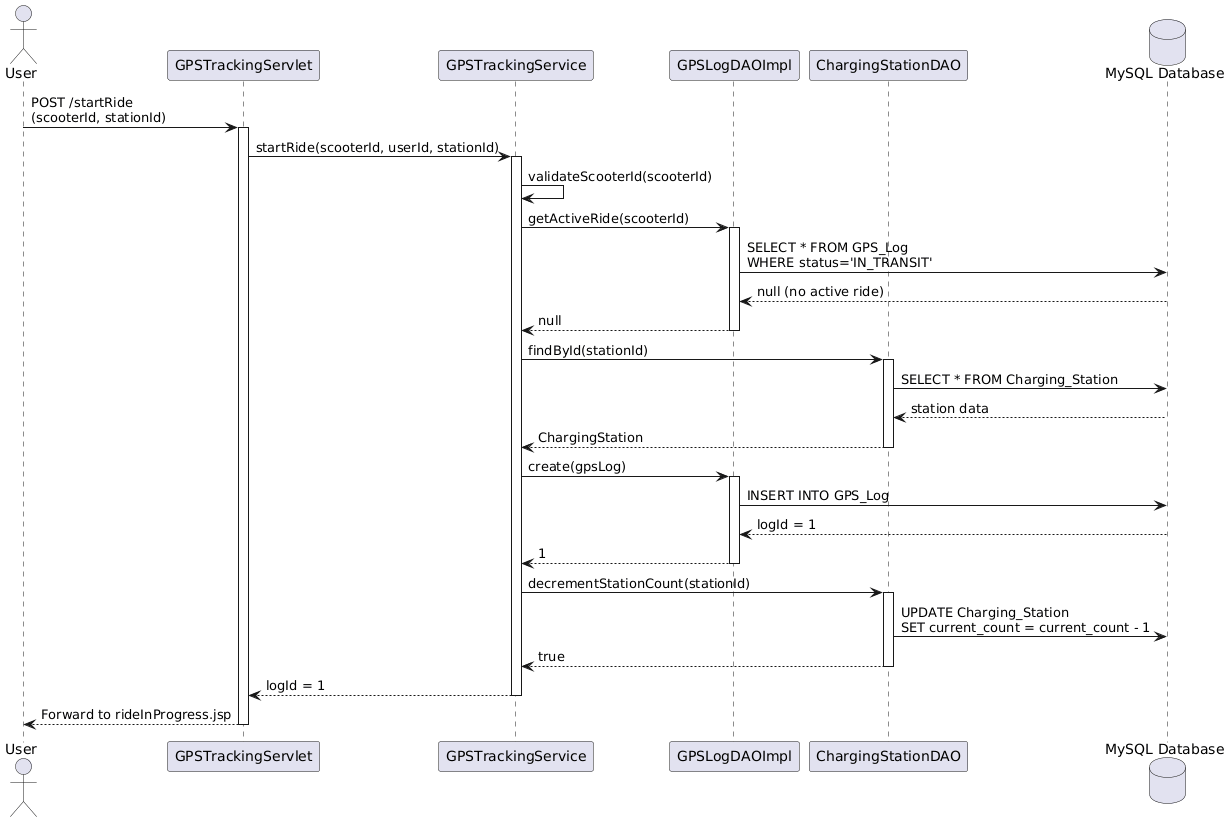

The diagram above was rendered by PlantUML. Its source (embedded in the PNG):
@startuml
actor User
participant "GPSTrackingServlet" as Servlet
participant "GPSTrackingService" as Service
participant "GPSLogDAOImpl" as DAO
participant "ChargingStationDAO" as StationDAO
database "MySQL Database" as DB

User -> Servlet: POST /startRide\n(scooterId, stationId)
activate Servlet

Servlet -> Service: startRide(scooterId, userId, stationId)
activate Service

Service -> Service: validateScooterId(scooterId)
Service -> DAO: getActiveRide(scooterId)
activate DAO
DAO -> DB: SELECT * FROM GPS_Log\nWHERE status='IN_TRANSIT'
DB --> DAO: null (no active ride)
DAO --> Service: null
deactivate DAO

Service -> StationDAO: findById(stationId)
activate StationDAO
StationDAO -> DB: SELECT * FROM Charging_Station
DB --> StationDAO: station data
StationDAO --> Service: ChargingStation
deactivate StationDAO

Service -> DAO: create(gpsLog)
activate DAO
DAO -> DB: INSERT INTO GPS_Log
DB --> DAO: logId = 1
DAO --> Service: 1
deactivate DAO

Service -> StationDAO: decrementStationCount(stationId)
activate StationDAO
StationDAO -> DB: UPDATE Charging_Station\nSET current_count = current_count - 1
StationDAO --> Service: true
deactivate StationDAO

Service --> Servlet: logId = 1
deactivate Service

Servlet --> User: Forward to rideInProgress.jsp
deactivate Servlet
@enduml